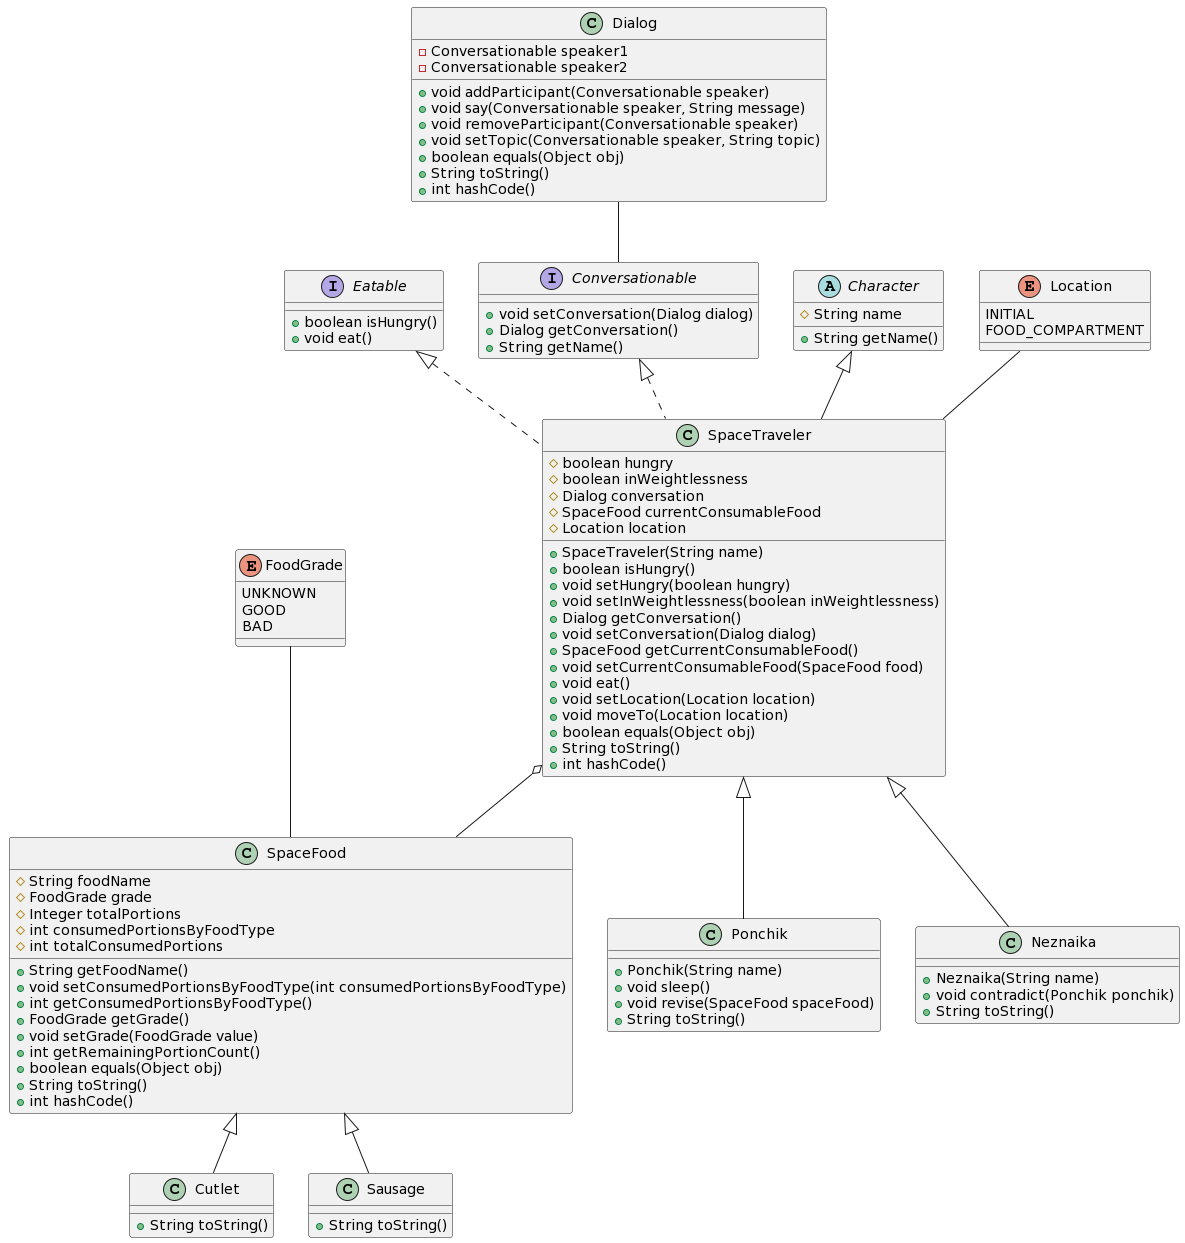

The diagram above was rendered by PlantUML. Its source (embedded in the PNG):
@startuml
class Cutlet extends SpaceFood {
{method} + String toString()
}

enum FoodGrade {
    UNKNOWN
    GOOD
    BAD
}

class Sausage extends SpaceFood {
{method} +String toString()
}

class SpaceFood {
# String foodName
# FoodGrade grade
# Integer totalPortions
# int consumedPortionsByFoodType
# int totalConsumedPortions
{method} +String getFoodName()
+void setConsumedPortionsByFoodType(int consumedPortionsByFoodType)
+int getConsumedPortionsByFoodType()
+FoodGrade getGrade()
+void setGrade(FoodGrade value)
+int getRemainingPortionCount()
+boolean equals(Object obj)
+String toString()
+int hashCode()
}


interface Eatable {
{method} +boolean isHungry()
{method} +void eat()
}


interface Conversationable {
{method} +void setConversation(Dialog dialog)
+Dialog getConversation()
+String getName()
}

abstract class Character {
{field} #String name
{method} +String getName()

}

class SpaceTraveler extends Character {
{method} +SpaceTraveler(String name)
{field} #boolean hungry
#boolean inWeightlessness
#Dialog conversation
#SpaceFood currentConsumableFood
#Location location

{method} +boolean isHungry()
+void setHungry(boolean hungry)
+void setInWeightlessness(boolean inWeightlessness)
+Dialog getConversation()
+void setConversation(Dialog dialog)
+SpaceFood getCurrentConsumableFood()
+void setCurrentConsumableFood(SpaceFood food)
+void eat()
+void setLocation(Location location)
{method} +void moveTo(Location location)
+boolean equals(Object obj)
+String toString()
+int hashCode()
}

class SpaceTraveler implements Conversationable, Eatable

class Ponchik extends SpaceTraveler {
{method} +Ponchik(String name)
{method} +void sleep()
+void revise(SpaceFood spaceFood)
+String toString()
}

class Neznaika extends SpaceTraveler {
{method} +Neznaika(String name)
{method} +void contradict(Ponchik ponchik)
+String toString()
}

enum Location {
INITIAL
FOOD_COMPARTMENT
}

class Dialog {
{field} -Conversationable speaker1
{field} -Conversationable speaker2
{method} +void addParticipant(Conversationable speaker)
+void say(Conversationable speaker, String message)
+void removeParticipant(Conversationable speaker)
+void setTopic(Conversationable speaker, String topic)
+boolean equals(Object obj)
+String toString()
+int hashCode()
}

Dialog -- Conversationable
Location -- SpaceTraveler
FoodGrade -- SpaceFood
SpaceTraveler o-- SpaceFood
@enduml